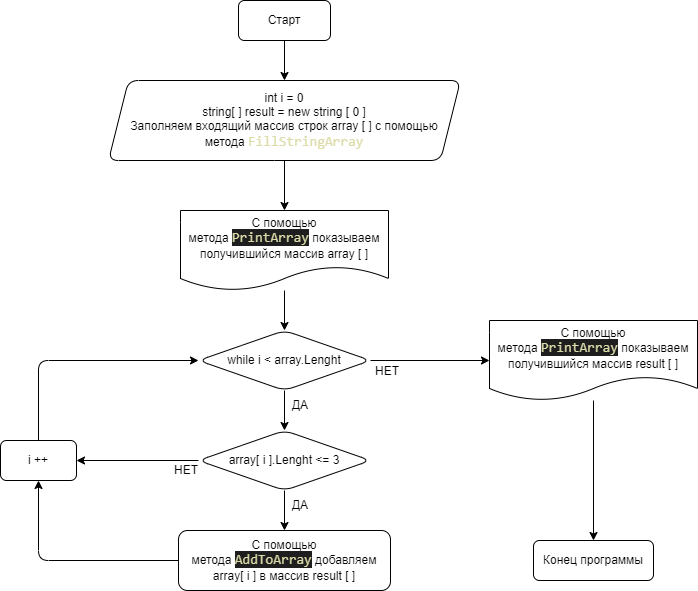

The diagram above was exported from draw.io. Its source (the exported page's mxGraphModel, read from the mxfile embedded in the PNG):
<mxGraphModel dx="1040" dy="567" grid="1" gridSize="10" guides="1" tooltips="1" connect="1" arrows="1" fold="1" page="1" pageScale="1" pageWidth="827" pageHeight="1169" math="0" shadow="0">
  <root>
    <mxCell id="0" />
    <mxCell id="1" parent="0" />
    <mxCell id="4" value="" style="edgeStyle=none;html=1;" edge="1" parent="1" source="2" target="3">
      <mxGeometry relative="1" as="geometry" />
    </mxCell>
    <mxCell id="2" value="Старт" style="rounded=1;whiteSpace=wrap;html=1;" vertex="1" parent="1">
      <mxGeometry x="298" y="20" width="92" height="40" as="geometry" />
    </mxCell>
    <mxCell id="6" value="" style="edgeStyle=none;html=1;entryX=0.5;entryY=0;entryDx=0;entryDy=0;" edge="1" parent="1" source="3" target="22">
      <mxGeometry relative="1" as="geometry" />
    </mxCell>
    <mxCell id="3" value="int i = 0&lt;br&gt;string[ ] result = new string [ 0 ]&lt;br&gt;Заполняем входящий массив строк array [ ] с помощью метода&amp;nbsp;&lt;span style=&quot;font-family: &amp;#34;consolas&amp;#34; , &amp;#34;courier new&amp;#34; , monospace ; font-size: 14px ; color: rgb(220 , 220 , 170)&quot;&gt;FillStringArray&lt;/span&gt;&lt;span style=&quot;background-color: rgb(30 , 30 , 30) ; color: rgb(212 , 212 , 212) ; font-family: &amp;#34;consolas&amp;#34; , &amp;#34;courier new&amp;#34; , monospace ; font-size: 14px&quot;&gt;&lt;br&gt;&lt;/span&gt;" style="shape=parallelogram;perimeter=parallelogramPerimeter;whiteSpace=wrap;html=1;fixedSize=1;rounded=1;" vertex="1" parent="1">
      <mxGeometry x="168" y="100" width="352" height="80" as="geometry" />
    </mxCell>
    <mxCell id="8" value="" style="edgeStyle=none;html=1;fontFamily=Helvetica;" edge="1" parent="1" source="5" target="7">
      <mxGeometry relative="1" as="geometry" />
    </mxCell>
    <mxCell id="18" value="" style="edgeStyle=none;html=1;fontFamily=Helvetica;" edge="1" parent="1" source="5" target="17">
      <mxGeometry relative="1" as="geometry" />
    </mxCell>
    <mxCell id="5" value="while i &amp;lt; array.Lenght" style="rhombus;whiteSpace=wrap;html=1;rounded=1;" vertex="1" parent="1">
      <mxGeometry x="258" y="350" width="172" height="60" as="geometry" />
    </mxCell>
    <mxCell id="10" value="" style="edgeStyle=none;html=1;fontFamily=Helvetica;" edge="1" parent="1" source="7" target="9">
      <mxGeometry relative="1" as="geometry" />
    </mxCell>
    <mxCell id="13" style="edgeStyle=none;html=1;entryX=1;entryY=0.5;entryDx=0;entryDy=0;fontFamily=Helvetica;" edge="1" parent="1" source="7" target="11">
      <mxGeometry relative="1" as="geometry" />
    </mxCell>
    <mxCell id="7" value="array[ i ].Lenght &amp;lt;= 3" style="rhombus;whiteSpace=wrap;html=1;rounded=1;" vertex="1" parent="1">
      <mxGeometry x="258" y="450" width="172" height="60" as="geometry" />
    </mxCell>
    <mxCell id="12" value="" style="edgeStyle=none;html=1;fontFamily=Helvetica;exitX=0;exitY=0.5;exitDx=0;exitDy=0;" edge="1" parent="1" source="9" target="11">
      <mxGeometry relative="1" as="geometry">
        <Array as="points">
          <mxPoint x="98" y="580" />
        </Array>
      </mxGeometry>
    </mxCell>
    <mxCell id="9" value="С помощью метода&amp;nbsp;&lt;span style=&quot;color: rgb(220 , 220 , 170) ; background-color: rgb(30 , 30 , 30) ; font-family: &amp;#34;consolas&amp;#34; , &amp;#34;courier new&amp;#34; , monospace ; font-size: 14px&quot;&gt;AddToArray&lt;/span&gt;&lt;span&gt;&amp;nbsp;добавляем array[ i ] в массив result [ ]&lt;/span&gt;" style="whiteSpace=wrap;html=1;rounded=1;" vertex="1" parent="1">
      <mxGeometry x="238" y="550" width="212" height="60" as="geometry" />
    </mxCell>
    <mxCell id="14" style="edgeStyle=none;html=1;entryX=0;entryY=0.5;entryDx=0;entryDy=0;fontFamily=Helvetica;" edge="1" parent="1" source="11" target="5">
      <mxGeometry relative="1" as="geometry">
        <Array as="points">
          <mxPoint x="98" y="380" />
        </Array>
      </mxGeometry>
    </mxCell>
    <mxCell id="11" value="i ++" style="whiteSpace=wrap;html=1;rounded=1;" vertex="1" parent="1">
      <mxGeometry x="60" y="460" width="76" height="40" as="geometry" />
    </mxCell>
    <mxCell id="20" value="" style="edgeStyle=none;html=1;fontFamily=Helvetica;" edge="1" parent="1" source="17" target="19">
      <mxGeometry relative="1" as="geometry" />
    </mxCell>
    <mxCell id="17" value="С помощью метода&amp;nbsp;&lt;span style=&quot;color: rgb(220 , 220 , 170) ; background-color: rgb(30 , 30 , 30) ; font-family: &amp;#34;consolas&amp;#34; , &amp;#34;courier new&amp;#34; , monospace ; font-size: 14px&quot;&gt;PrintArray&lt;/span&gt;&lt;span&gt;&amp;nbsp;показываем получившийся массив result [ ]&lt;/span&gt;" style="shape=document;whiteSpace=wrap;html=1;boundedLbl=1;rounded=1;" vertex="1" parent="1">
      <mxGeometry x="549" y="340" width="208" height="80" as="geometry" />
    </mxCell>
    <mxCell id="19" value="Конец программы" style="whiteSpace=wrap;html=1;rounded=1;" vertex="1" parent="1">
      <mxGeometry x="593" y="560" width="120" height="40" as="geometry" />
    </mxCell>
    <mxCell id="23" style="edgeStyle=none;html=1;entryX=0.5;entryY=0;entryDx=0;entryDy=0;fontFamily=Helvetica;" edge="1" parent="1" source="22" target="5">
      <mxGeometry relative="1" as="geometry" />
    </mxCell>
    <mxCell id="22" value="С помощью метода&amp;nbsp;&lt;span style=&quot;color: rgb(220 , 220 , 170) ; background-color: rgb(30 , 30 , 30) ; font-family: &amp;#34;consolas&amp;#34; , &amp;#34;courier new&amp;#34; , monospace ; font-size: 14px&quot;&gt;PrintArray&lt;/span&gt;&lt;span&gt;&amp;nbsp;показываем получившийся массив array [ ]&lt;/span&gt;" style="shape=document;whiteSpace=wrap;html=1;boundedLbl=1;rounded=1;" vertex="1" parent="1">
      <mxGeometry x="240" y="230" width="208" height="80" as="geometry" />
    </mxCell>
    <mxCell id="24" value="ДА" style="text;html=1;strokeColor=none;fillColor=none;align=center;verticalAlign=middle;whiteSpace=wrap;rounded=0;fontFamily=Helvetica;" vertex="1" parent="1">
      <mxGeometry x="330" y="410" width="60" height="30" as="geometry" />
    </mxCell>
    <mxCell id="25" value="ДА" style="text;html=1;strokeColor=none;fillColor=none;align=center;verticalAlign=middle;whiteSpace=wrap;rounded=0;fontFamily=Helvetica;" vertex="1" parent="1">
      <mxGeometry x="330" y="510" width="60" height="30" as="geometry" />
    </mxCell>
    <mxCell id="26" value="НЕТ" style="text;html=1;strokeColor=none;fillColor=none;align=center;verticalAlign=middle;whiteSpace=wrap;rounded=0;fontFamily=Helvetica;" vertex="1" parent="1">
      <mxGeometry x="417" y="376" width="60" height="30" as="geometry" />
    </mxCell>
    <mxCell id="27" value="НЕТ" style="text;html=1;strokeColor=none;fillColor=none;align=center;verticalAlign=middle;whiteSpace=wrap;rounded=0;fontFamily=Helvetica;" vertex="1" parent="1">
      <mxGeometry x="216" y="475" width="60" height="30" as="geometry" />
    </mxCell>
  </root>
</mxGraphModel>